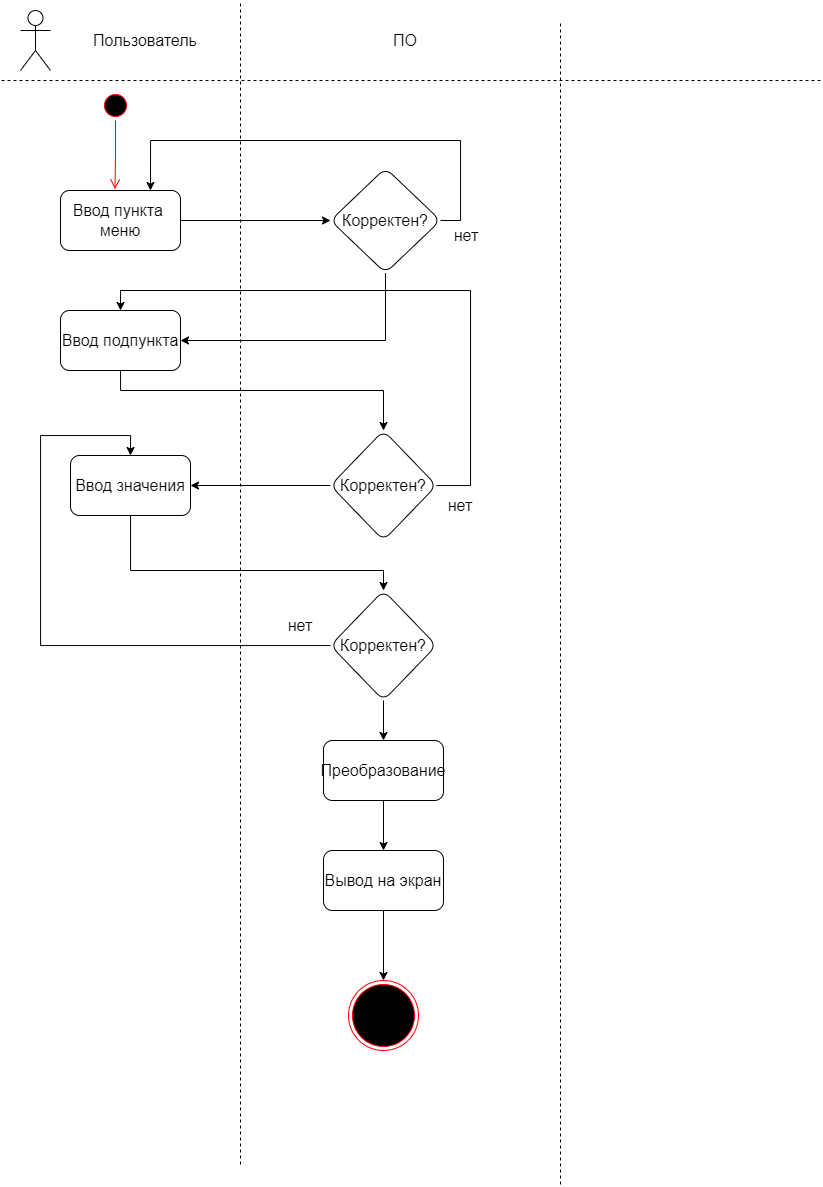

The diagram above was exported from draw.io. Its source (the exported page's mxGraphModel, read from the mxfile embedded in the PNG):
<mxGraphModel dx="1671" dy="876" grid="1" gridSize="10" guides="1" tooltips="1" connect="1" arrows="1" fold="1" page="1" pageScale="1" pageWidth="827" pageHeight="1169" math="0" shadow="0">
  <root>
    <mxCell id="0" />
    <mxCell id="1" parent="0" />
    <mxCell id="VOVPHmC8iiEZvzxqBiBB-2" value="" style="endArrow=none;dashed=1;html=1;rounded=0;" edge="1" parent="1">
      <mxGeometry width="50" height="50" relative="1" as="geometry">
        <mxPoint x="820" y="80" as="sourcePoint" />
        <mxPoint y="80" as="targetPoint" />
      </mxGeometry>
    </mxCell>
    <mxCell id="VOVPHmC8iiEZvzxqBiBB-3" value="" style="endArrow=none;dashed=1;html=1;rounded=0;" edge="1" parent="1">
      <mxGeometry width="50" height="50" relative="1" as="geometry">
        <mxPoint x="240" y="1164" as="sourcePoint" />
        <mxPoint x="240" as="targetPoint" />
      </mxGeometry>
    </mxCell>
    <mxCell id="VOVPHmC8iiEZvzxqBiBB-4" value="" style="endArrow=none;dashed=1;html=1;rounded=0;" edge="1" parent="1">
      <mxGeometry width="50" height="50" relative="1" as="geometry">
        <mxPoint x="560" y="1184" as="sourcePoint" />
        <mxPoint x="560" y="20" as="targetPoint" />
      </mxGeometry>
    </mxCell>
    <mxCell id="VOVPHmC8iiEZvzxqBiBB-7" value="" style="shape=umlActor;verticalLabelPosition=bottom;verticalAlign=top;html=1;outlineConnect=0;" vertex="1" parent="1">
      <mxGeometry x="20" y="10" width="30" height="60" as="geometry" />
    </mxCell>
    <mxCell id="VOVPHmC8iiEZvzxqBiBB-8" value="&lt;font style=&quot;font-size: 16px&quot;&gt;Пользователь&lt;/font&gt;" style="text;html=1;strokeColor=none;fillColor=none;align=center;verticalAlign=middle;whiteSpace=wrap;rounded=0;" vertex="1" parent="1">
      <mxGeometry x="80" y="10" width="130" height="60" as="geometry" />
    </mxCell>
    <mxCell id="VOVPHmC8iiEZvzxqBiBB-9" value="&lt;font style=&quot;font-size: 16px&quot;&gt;ПО&lt;/font&gt;" style="text;html=1;strokeColor=none;fillColor=none;align=center;verticalAlign=middle;whiteSpace=wrap;rounded=0;" vertex="1" parent="1">
      <mxGeometry x="340" y="10" width="130" height="60" as="geometry" />
    </mxCell>
    <mxCell id="VOVPHmC8iiEZvzxqBiBB-10" value="" style="ellipse;html=1;shape=startState;fillColor=#000000;strokeColor=#ff0000;fontSize=16;" vertex="1" parent="1">
      <mxGeometry x="100" y="90" width="30" height="30" as="geometry" />
    </mxCell>
    <mxCell id="VOVPHmC8iiEZvzxqBiBB-11" value="" style="edgeStyle=orthogonalEdgeStyle;html=1;verticalAlign=bottom;endArrow=open;endSize=8;strokeColor=#ff0000;rounded=0;fontSize=16;entryX=0.454;entryY=-0.019;entryDx=0;entryDy=0;entryPerimeter=0;" edge="1" source="VOVPHmC8iiEZvzxqBiBB-10" parent="1" target="VOVPHmC8iiEZvzxqBiBB-12">
      <mxGeometry relative="1" as="geometry">
        <mxPoint x="115" y="160" as="targetPoint" />
      </mxGeometry>
    </mxCell>
    <mxCell id="VOVPHmC8iiEZvzxqBiBB-15" value="" style="edgeStyle=orthogonalEdgeStyle;rounded=0;orthogonalLoop=1;jettySize=auto;html=1;fontSize=16;" edge="1" parent="1" source="VOVPHmC8iiEZvzxqBiBB-12" target="VOVPHmC8iiEZvzxqBiBB-14">
      <mxGeometry relative="1" as="geometry" />
    </mxCell>
    <mxCell id="VOVPHmC8iiEZvzxqBiBB-12" value="Ввод пункта&amp;nbsp;&lt;br&gt;меню" style="rounded=1;whiteSpace=wrap;html=1;fontSize=16;" vertex="1" parent="1">
      <mxGeometry x="60" y="190" width="120" height="60" as="geometry" />
    </mxCell>
    <mxCell id="VOVPHmC8iiEZvzxqBiBB-18" value="" style="edgeStyle=orthogonalEdgeStyle;rounded=0;orthogonalLoop=1;jettySize=auto;html=1;fontSize=16;" edge="1" parent="1" source="VOVPHmC8iiEZvzxqBiBB-14" target="VOVPHmC8iiEZvzxqBiBB-17">
      <mxGeometry relative="1" as="geometry">
        <Array as="points">
          <mxPoint x="385" y="340" />
        </Array>
      </mxGeometry>
    </mxCell>
    <mxCell id="VOVPHmC8iiEZvzxqBiBB-33" style="edgeStyle=orthogonalEdgeStyle;rounded=0;orthogonalLoop=1;jettySize=auto;html=1;entryX=0.75;entryY=0;entryDx=0;entryDy=0;fontSize=16;" edge="1" parent="1" source="VOVPHmC8iiEZvzxqBiBB-14" target="VOVPHmC8iiEZvzxqBiBB-12">
      <mxGeometry relative="1" as="geometry">
        <Array as="points">
          <mxPoint x="460" y="220" />
          <mxPoint x="460" y="140" />
          <mxPoint x="150" y="140" />
        </Array>
      </mxGeometry>
    </mxCell>
    <mxCell id="VOVPHmC8iiEZvzxqBiBB-14" value="Корректен?" style="rhombus;whiteSpace=wrap;html=1;fontSize=16;rounded=1;" vertex="1" parent="1">
      <mxGeometry x="330" y="167.5" width="110" height="105" as="geometry" />
    </mxCell>
    <mxCell id="VOVPHmC8iiEZvzxqBiBB-21" style="edgeStyle=orthogonalEdgeStyle;rounded=0;orthogonalLoop=1;jettySize=auto;html=1;fontSize=16;" edge="1" parent="1" source="VOVPHmC8iiEZvzxqBiBB-17" target="VOVPHmC8iiEZvzxqBiBB-19">
      <mxGeometry relative="1" as="geometry">
        <Array as="points">
          <mxPoint x="120" y="390" />
          <mxPoint x="383" y="390" />
        </Array>
      </mxGeometry>
    </mxCell>
    <mxCell id="VOVPHmC8iiEZvzxqBiBB-17" value="Ввод подпункта" style="whiteSpace=wrap;html=1;fontSize=16;rounded=1;" vertex="1" parent="1">
      <mxGeometry x="60" y="310" width="120" height="60" as="geometry" />
    </mxCell>
    <mxCell id="VOVPHmC8iiEZvzxqBiBB-34" style="edgeStyle=orthogonalEdgeStyle;rounded=0;orthogonalLoop=1;jettySize=auto;html=1;entryX=1;entryY=0.5;entryDx=0;entryDy=0;fontSize=16;" edge="1" parent="1" source="VOVPHmC8iiEZvzxqBiBB-19" target="VOVPHmC8iiEZvzxqBiBB-23">
      <mxGeometry relative="1" as="geometry" />
    </mxCell>
    <mxCell id="VOVPHmC8iiEZvzxqBiBB-35" style="edgeStyle=orthogonalEdgeStyle;rounded=0;orthogonalLoop=1;jettySize=auto;html=1;entryX=0.5;entryY=0;entryDx=0;entryDy=0;fontSize=16;" edge="1" parent="1" source="VOVPHmC8iiEZvzxqBiBB-19" target="VOVPHmC8iiEZvzxqBiBB-17">
      <mxGeometry relative="1" as="geometry">
        <Array as="points">
          <mxPoint x="470" y="485" />
          <mxPoint x="470" y="290" />
          <mxPoint x="120" y="290" />
        </Array>
      </mxGeometry>
    </mxCell>
    <mxCell id="VOVPHmC8iiEZvzxqBiBB-19" value="Корректен?" style="rhombus;whiteSpace=wrap;html=1;fontSize=16;rounded=1;" vertex="1" parent="1">
      <mxGeometry x="330" y="430" width="106" height="110" as="geometry" />
    </mxCell>
    <mxCell id="VOVPHmC8iiEZvzxqBiBB-26" style="edgeStyle=orthogonalEdgeStyle;rounded=0;orthogonalLoop=1;jettySize=auto;html=1;entryX=0.5;entryY=0;entryDx=0;entryDy=0;fontSize=16;" edge="1" parent="1" source="VOVPHmC8iiEZvzxqBiBB-23" target="VOVPHmC8iiEZvzxqBiBB-25">
      <mxGeometry relative="1" as="geometry">
        <Array as="points">
          <mxPoint x="130" y="570" />
          <mxPoint x="383" y="570" />
        </Array>
      </mxGeometry>
    </mxCell>
    <mxCell id="VOVPHmC8iiEZvzxqBiBB-23" value="Ввод значения" style="whiteSpace=wrap;html=1;fontSize=16;rounded=1;" vertex="1" parent="1">
      <mxGeometry x="70" y="455" width="120" height="60" as="geometry" />
    </mxCell>
    <mxCell id="VOVPHmC8iiEZvzxqBiBB-29" value="" style="edgeStyle=orthogonalEdgeStyle;rounded=0;orthogonalLoop=1;jettySize=auto;html=1;fontSize=16;" edge="1" parent="1" source="VOVPHmC8iiEZvzxqBiBB-25" target="VOVPHmC8iiEZvzxqBiBB-28">
      <mxGeometry relative="1" as="geometry" />
    </mxCell>
    <mxCell id="VOVPHmC8iiEZvzxqBiBB-37" style="edgeStyle=orthogonalEdgeStyle;rounded=0;orthogonalLoop=1;jettySize=auto;html=1;entryX=0.5;entryY=0;entryDx=0;entryDy=0;fontSize=16;" edge="1" parent="1" source="VOVPHmC8iiEZvzxqBiBB-25" target="VOVPHmC8iiEZvzxqBiBB-23">
      <mxGeometry relative="1" as="geometry">
        <Array as="points">
          <mxPoint x="40" y="645" />
          <mxPoint x="40" y="435" />
          <mxPoint x="130" y="435" />
        </Array>
      </mxGeometry>
    </mxCell>
    <mxCell id="VOVPHmC8iiEZvzxqBiBB-25" value="Корректен?" style="rhombus;whiteSpace=wrap;html=1;fontSize=16;rounded=1;" vertex="1" parent="1">
      <mxGeometry x="330" y="590" width="106" height="110" as="geometry" />
    </mxCell>
    <mxCell id="VOVPHmC8iiEZvzxqBiBB-31" value="" style="edgeStyle=orthogonalEdgeStyle;rounded=0;orthogonalLoop=1;jettySize=auto;html=1;fontSize=16;" edge="1" parent="1" source="VOVPHmC8iiEZvzxqBiBB-28" target="VOVPHmC8iiEZvzxqBiBB-30">
      <mxGeometry relative="1" as="geometry" />
    </mxCell>
    <mxCell id="VOVPHmC8iiEZvzxqBiBB-28" value="Преобразование" style="whiteSpace=wrap;html=1;fontSize=16;rounded=1;" vertex="1" parent="1">
      <mxGeometry x="323" y="740" width="120" height="60" as="geometry" />
    </mxCell>
    <mxCell id="VOVPHmC8iiEZvzxqBiBB-45" style="edgeStyle=orthogonalEdgeStyle;rounded=0;orthogonalLoop=1;jettySize=auto;html=1;fontSize=16;" edge="1" parent="1" source="VOVPHmC8iiEZvzxqBiBB-30" target="VOVPHmC8iiEZvzxqBiBB-44">
      <mxGeometry relative="1" as="geometry" />
    </mxCell>
    <mxCell id="VOVPHmC8iiEZvzxqBiBB-30" value="Вывод на экран" style="whiteSpace=wrap;html=1;fontSize=16;rounded=1;" vertex="1" parent="1">
      <mxGeometry x="323" y="850" width="120" height="60" as="geometry" />
    </mxCell>
    <mxCell id="VOVPHmC8iiEZvzxqBiBB-38" value="нет" style="text;html=1;strokeColor=none;fillColor=none;align=center;verticalAlign=middle;whiteSpace=wrap;rounded=0;fontSize=16;" vertex="1" parent="1">
      <mxGeometry x="270" y="610" width="60" height="30" as="geometry" />
    </mxCell>
    <mxCell id="VOVPHmC8iiEZvzxqBiBB-39" value="нет" style="text;html=1;strokeColor=none;fillColor=none;align=center;verticalAlign=middle;whiteSpace=wrap;rounded=0;fontSize=16;" vertex="1" parent="1">
      <mxGeometry x="430" y="490" width="60" height="30" as="geometry" />
    </mxCell>
    <mxCell id="VOVPHmC8iiEZvzxqBiBB-40" value="нет" style="text;html=1;strokeColor=none;fillColor=none;align=center;verticalAlign=middle;whiteSpace=wrap;rounded=0;fontSize=16;" vertex="1" parent="1">
      <mxGeometry x="436" y="220" width="60" height="30" as="geometry" />
    </mxCell>
    <mxCell id="VOVPHmC8iiEZvzxqBiBB-44" value="" style="ellipse;html=1;shape=endState;fillColor=#000000;strokeColor=#ff0000;fontSize=16;" vertex="1" parent="1">
      <mxGeometry x="348" y="980" width="70" height="70" as="geometry" />
    </mxCell>
  </root>
</mxGraphModel>